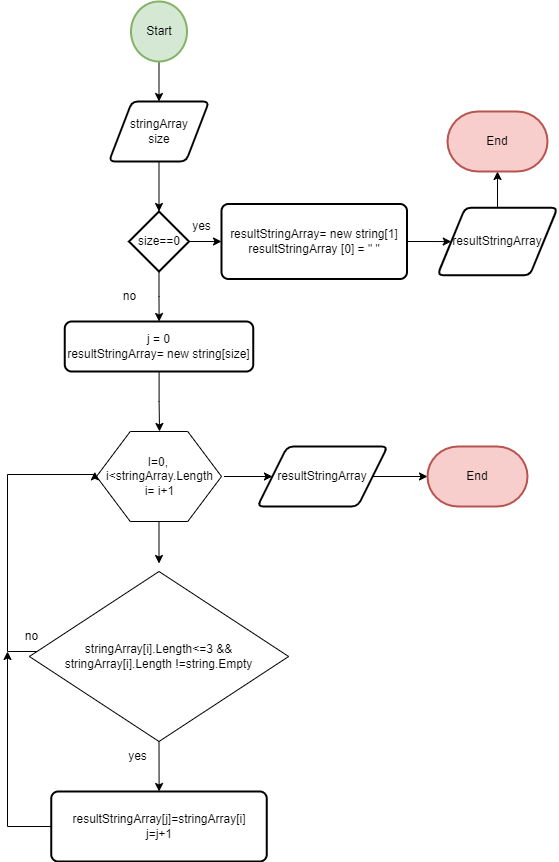

The diagram above was exported from draw.io. Its source (the exported page's mxGraphModel, read from the mxfile embedded in the PNG):
<mxGraphModel dx="754" dy="370" grid="1" gridSize="10" guides="1" tooltips="1" connect="1" arrows="1" fold="1" page="1" pageScale="1" pageWidth="827" pageHeight="1169" math="0" shadow="0">
  <root>
    <mxCell id="0" />
    <mxCell id="1" parent="0" />
    <mxCell id="SpXEB46LulysUxqImmZp-37" value="" style="edgeStyle=orthogonalEdgeStyle;rounded=0;orthogonalLoop=1;jettySize=auto;html=1;" parent="1" source="SpXEB46LulysUxqImmZp-2" target="SpXEB46LulysUxqImmZp-27" edge="1">
      <mxGeometry relative="1" as="geometry" />
    </mxCell>
    <mxCell id="SpXEB46LulysUxqImmZp-2" value="stringArray&lt;br&gt;size" style="shape=parallelogram;html=1;strokeWidth=2;perimeter=parallelogramPerimeter;whiteSpace=wrap;rounded=1;arcSize=12;size=0.23;" parent="1" vertex="1">
      <mxGeometry x="311.5" y="150" width="100" height="60" as="geometry" />
    </mxCell>
    <mxCell id="SpXEB46LulysUxqImmZp-4" value="" style="edgeStyle=orthogonalEdgeStyle;rounded=0;orthogonalLoop=1;jettySize=auto;html=1;" parent="1" source="SpXEB46LulysUxqImmZp-3" target="SpXEB46LulysUxqImmZp-2" edge="1">
      <mxGeometry relative="1" as="geometry" />
    </mxCell>
    <mxCell id="SpXEB46LulysUxqImmZp-3" value="Start" style="strokeWidth=2;html=1;shape=mxgraph.flowchart.start_2;whiteSpace=wrap;fillColor=#d5e8d4;strokeColor=#82b366;" parent="1" vertex="1">
      <mxGeometry x="333.5" y="50" width="56" height="60" as="geometry" />
    </mxCell>
    <mxCell id="SpXEB46LulysUxqImmZp-11" value="" style="verticalLabelPosition=bottom;verticalAlign=top;html=1;shape=hexagon;perimeter=hexagonPerimeter2;arcSize=6;size=0.27;" parent="1" vertex="1">
      <mxGeometry x="299" y="480" width="125" height="90" as="geometry" />
    </mxCell>
    <mxCell id="SpXEB46LulysUxqImmZp-14" value="" style="edgeStyle=orthogonalEdgeStyle;rounded=0;orthogonalLoop=1;jettySize=auto;html=1;exitX=0.5;exitY=1;exitDx=0;exitDy=0;" parent="1" source="SpXEB46LulysUxqImmZp-11" edge="1">
      <mxGeometry relative="1" as="geometry">
        <mxPoint x="362" y="580" as="sourcePoint" />
        <mxPoint x="361.5" y="612" as="targetPoint" />
      </mxGeometry>
    </mxCell>
    <mxCell id="SpXEB46LulysUxqImmZp-24" value="" style="edgeStyle=orthogonalEdgeStyle;rounded=0;orthogonalLoop=1;jettySize=auto;html=1;" parent="1" source="SpXEB46LulysUxqImmZp-12" target="SpXEB46LulysUxqImmZp-23" edge="1">
      <mxGeometry relative="1" as="geometry" />
    </mxCell>
    <mxCell id="SpXEB46LulysUxqImmZp-12" value="I=0, &lt;br&gt;i&amp;lt;stringArray.Length&lt;br&gt;i= i+1" style="text;html=1;align=center;verticalAlign=middle;resizable=0;points=[];autosize=1;strokeColor=none;fillColor=none;" parent="1" vertex="1">
      <mxGeometry x="296.5" y="495" width="130" height="60" as="geometry" />
    </mxCell>
    <mxCell id="SpXEB46LulysUxqImmZp-18" value="" style="edgeStyle=orthogonalEdgeStyle;rounded=0;orthogonalLoop=1;jettySize=auto;html=1;" parent="1" target="SpXEB46LulysUxqImmZp-17" edge="1">
      <mxGeometry relative="1" as="geometry">
        <mxPoint x="361.5" y="737" as="sourcePoint" />
      </mxGeometry>
    </mxCell>
    <mxCell id="SpXEB46LulysUxqImmZp-19" style="edgeStyle=orthogonalEdgeStyle;rounded=0;orthogonalLoop=1;jettySize=auto;html=1;entryX=0.006;entryY=0.422;entryDx=0;entryDy=0;entryPerimeter=0;" parent="1" target="SpXEB46LulysUxqImmZp-12" edge="1">
      <mxGeometry relative="1" as="geometry">
        <mxPoint x="240" y="520" as="targetPoint" />
        <Array as="points">
          <mxPoint x="287" y="700" />
          <mxPoint x="210" y="700" />
          <mxPoint x="210" y="523" />
          <mxPoint x="297" y="523" />
        </Array>
        <mxPoint x="286.79600000000005" y="670" as="sourcePoint" />
      </mxGeometry>
    </mxCell>
    <mxCell id="SpXEB46LulysUxqImmZp-20" style="edgeStyle=orthogonalEdgeStyle;rounded=0;orthogonalLoop=1;jettySize=auto;html=1;" parent="1" source="SpXEB46LulysUxqImmZp-17" edge="1">
      <mxGeometry relative="1" as="geometry">
        <mxPoint x="210" y="700" as="targetPoint" />
      </mxGeometry>
    </mxCell>
    <mxCell id="SpXEB46LulysUxqImmZp-17" value="resultStringArray[j]=stringArray[i]&lt;br&gt;j=j+1" style="rounded=1;whiteSpace=wrap;html=1;absoluteArcSize=1;arcSize=14;strokeWidth=2;" parent="1" vertex="1">
      <mxGeometry x="253.75" y="840" width="215.5" height="70" as="geometry" />
    </mxCell>
    <mxCell id="SpXEB46LulysUxqImmZp-21" value="no" style="text;html=1;align=center;verticalAlign=middle;resizable=0;points=[];autosize=1;strokeColor=none;fillColor=none;" parent="1" vertex="1">
      <mxGeometry x="213.75" y="670" width="40" height="30" as="geometry" />
    </mxCell>
    <mxCell id="SpXEB46LulysUxqImmZp-22" value="yes" style="text;html=1;align=center;verticalAlign=middle;resizable=0;points=[];autosize=1;strokeColor=none;fillColor=none;" parent="1" vertex="1">
      <mxGeometry x="320" y="790" width="40" height="30" as="geometry" />
    </mxCell>
    <mxCell id="SpXEB46LulysUxqImmZp-26" value="" style="edgeStyle=orthogonalEdgeStyle;rounded=0;orthogonalLoop=1;jettySize=auto;html=1;" parent="1" source="SpXEB46LulysUxqImmZp-23" target="SpXEB46LulysUxqImmZp-25" edge="1">
      <mxGeometry relative="1" as="geometry" />
    </mxCell>
    <mxCell id="SpXEB46LulysUxqImmZp-23" value="resultStringArray" style="shape=parallelogram;html=1;strokeWidth=2;perimeter=parallelogramPerimeter;whiteSpace=wrap;rounded=1;arcSize=12;size=0.23;" parent="1" vertex="1">
      <mxGeometry x="460" y="495" width="130" height="60" as="geometry" />
    </mxCell>
    <mxCell id="SpXEB46LulysUxqImmZp-25" value="End" style="strokeWidth=2;html=1;shape=mxgraph.flowchart.terminator;whiteSpace=wrap;fillColor=#f8cecc;strokeColor=#b85450;" parent="1" vertex="1">
      <mxGeometry x="630" y="495" width="100" height="60" as="geometry" />
    </mxCell>
    <mxCell id="SpXEB46LulysUxqImmZp-31" value="" style="edgeStyle=orthogonalEdgeStyle;rounded=0;orthogonalLoop=1;jettySize=auto;html=1;" parent="1" source="SpXEB46LulysUxqImmZp-27" target="SpXEB46LulysUxqImmZp-28" edge="1">
      <mxGeometry relative="1" as="geometry" />
    </mxCell>
    <mxCell id="SpXEB46LulysUxqImmZp-44" value="" style="edgeStyle=orthogonalEdgeStyle;rounded=0;orthogonalLoop=1;jettySize=auto;html=1;" parent="1" source="SpXEB46LulysUxqImmZp-27" target="SpXEB46LulysUxqImmZp-43" edge="1">
      <mxGeometry relative="1" as="geometry" />
    </mxCell>
    <mxCell id="SpXEB46LulysUxqImmZp-27" value="size==0" style="strokeWidth=2;html=1;shape=mxgraph.flowchart.decision;whiteSpace=wrap;" parent="1" vertex="1">
      <mxGeometry x="331.5" y="260" width="60" height="60" as="geometry" />
    </mxCell>
    <mxCell id="SpXEB46LulysUxqImmZp-42" value="" style="edgeStyle=orthogonalEdgeStyle;rounded=0;orthogonalLoop=1;jettySize=auto;html=1;" parent="1" source="SpXEB46LulysUxqImmZp-28" target="SpXEB46LulysUxqImmZp-39" edge="1">
      <mxGeometry relative="1" as="geometry" />
    </mxCell>
    <mxCell id="SpXEB46LulysUxqImmZp-28" value="resultStringArray= new string[1]&lt;br&gt;resultStringArray [0] = &quot; &quot;" style="rounded=1;whiteSpace=wrap;html=1;absoluteArcSize=1;arcSize=14;strokeWidth=2;" parent="1" vertex="1">
      <mxGeometry x="424" y="252.5" width="185.5" height="75" as="geometry" />
    </mxCell>
    <mxCell id="SpXEB46LulysUxqImmZp-32" value="yes" style="text;html=1;align=center;verticalAlign=middle;resizable=0;points=[];autosize=1;strokeColor=none;fillColor=none;" parent="1" vertex="1">
      <mxGeometry x="384" y="260" width="40" height="30" as="geometry" />
    </mxCell>
    <mxCell id="SpXEB46LulysUxqImmZp-33" value="no" style="text;html=1;align=center;verticalAlign=middle;resizable=0;points=[];autosize=1;strokeColor=none;fillColor=none;" parent="1" vertex="1">
      <mxGeometry x="311.5" y="330" width="40" height="30" as="geometry" />
    </mxCell>
    <mxCell id="SpXEB46LulysUxqImmZp-41" value="" style="edgeStyle=orthogonalEdgeStyle;rounded=0;orthogonalLoop=1;jettySize=auto;html=1;" parent="1" source="SpXEB46LulysUxqImmZp-39" target="SpXEB46LulysUxqImmZp-40" edge="1">
      <mxGeometry relative="1" as="geometry" />
    </mxCell>
    <mxCell id="SpXEB46LulysUxqImmZp-39" value="resultStringArray" style="shape=parallelogram;html=1;strokeWidth=2;perimeter=parallelogramPerimeter;whiteSpace=wrap;rounded=1;arcSize=12;size=0.23;" parent="1" vertex="1">
      <mxGeometry x="640" y="256.25" width="120" height="67.5" as="geometry" />
    </mxCell>
    <mxCell id="SpXEB46LulysUxqImmZp-40" value="End" style="strokeWidth=2;html=1;shape=mxgraph.flowchart.terminator;whiteSpace=wrap;fillColor=#f8cecc;strokeColor=#b85450;" parent="1" vertex="1">
      <mxGeometry x="650" y="160" width="100" height="60" as="geometry" />
    </mxCell>
    <mxCell id="SpXEB46LulysUxqImmZp-45" value="" style="edgeStyle=orthogonalEdgeStyle;rounded=0;orthogonalLoop=1;jettySize=auto;html=1;" parent="1" source="SpXEB46LulysUxqImmZp-43" edge="1">
      <mxGeometry relative="1" as="geometry">
        <mxPoint x="362" y="480" as="targetPoint" />
      </mxGeometry>
    </mxCell>
    <mxCell id="SpXEB46LulysUxqImmZp-43" value="j = 0&lt;br&gt;resultStringArray= new string[size]" style="rounded=1;whiteSpace=wrap;html=1;absoluteArcSize=1;arcSize=14;strokeWidth=2;" parent="1" vertex="1">
      <mxGeometry x="267.25" y="370" width="188.5" height="50" as="geometry" />
    </mxCell>
    <mxCell id="2" value="stringArray[i].Length&amp;lt;=3 &amp;amp;&amp;amp;&lt;br&gt;stringArray[i].Length !=string.Empty" style="rhombus;whiteSpace=wrap;html=1;" vertex="1" parent="1">
      <mxGeometry x="231.88" y="620" width="259.25" height="170" as="geometry" />
    </mxCell>
  </root>
</mxGraphModel>